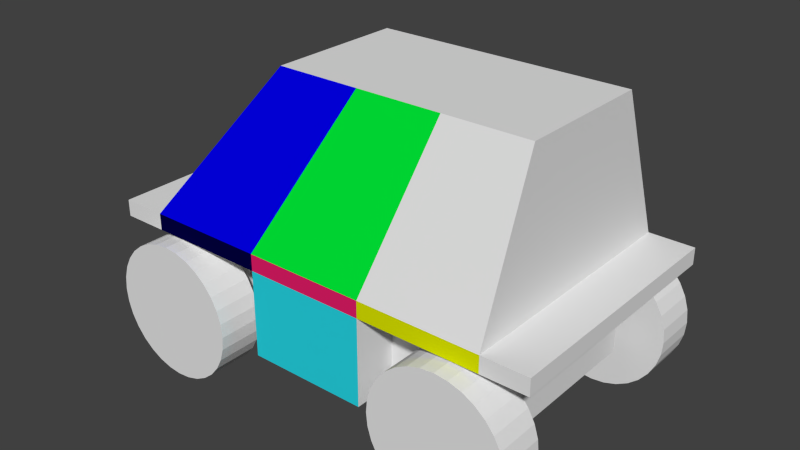 # Source: Rover.blend  (saved by Blender 2.76.0; exported with 4.5.12 LTS)
import bpy
from mathutils import Matrix  # noqa: F401  (used for matrix-valued properties, if any)

bpy.ops.wm.read_factory_settings(use_empty=True)
scene = bpy.context.scene
scene.name = 'Scene'

# ---- collections
col_collection_1 = bpy.data.collections.new('Collection 1'); scene.collection.children.link(col_collection_1)

# ---- materials (node trees are filled in below, after node groups)
mat_material = bpy.data.materials.new('Material')
mat_material.alpha_threshold = 0.0
mat_material.use_transparent_shadow = False
mat_material.roughness = 0.5
mat_material.line_color = (0.0, 0.0, 0.0, 1.0)
mat_material_001 = bpy.data.materials.new('Material.001')
mat_material_001.alpha_threshold = 0.0
mat_material_001.use_transparent_shadow = False
mat_material_001.diffuse_color = (0.0, 0.8, 0.03841, 1.0)
mat_material_001.roughness = 0.5
mat_material_002 = bpy.data.materials.new('Material.002')
mat_material_002.alpha_threshold = 0.0
mat_material_002.use_transparent_shadow = False
mat_material_002.diffuse_color = (0.0006694, 0.0, 0.8, 1.0)
mat_material_002.roughness = 0.5
mat_material_003 = bpy.data.materials.new('Material.003')
mat_material_003.alpha_threshold = 0.0
mat_material_003.use_transparent_shadow = False
mat_material_003.diffuse_color = (0.8, 0.01357, 0.1451, 1.0)
mat_material_003.roughness = 0.5
mat_material_004 = bpy.data.materials.new('Material.004')
mat_material_004.alpha_threshold = 0.0
mat_material_004.use_transparent_shadow = False
mat_material_004.diffuse_color = (0.7308, 0.8, 0.0, 1.0)
mat_material_004.roughness = 0.5
mat_material_005 = bpy.data.materials.new('Material.005')
mat_material_005.alpha_threshold = 0.0
mat_material_005.use_transparent_shadow = False
mat_material_005.diffuse_color = (0.0006025, 0.0, 0.05222, 1.0)
mat_material_005.roughness = 0.5
mat_material_006 = bpy.data.materials.new('Material.006')
mat_material_006.alpha_threshold = 0.0
mat_material_006.use_transparent_shadow = False
mat_material_006.diffuse_color = (0.02069, 0.6895, 0.8, 1.0)
mat_material_006.roughness = 0.5

# ---- material node trees

# ---- world
world_world = bpy.data.worlds.new('World'); scene.world = world_world
world_world.color = (0.05088, 0.05088, 0.05088)
world_world.use_sun_shadow = False
world_world.sun_shadow_jitter_overblur = 0.0
world_world.cycles.sampling_method = 'MANUAL'
world_world.cycles.sample_map_resolution = 256

# ---- meshes
me_cube = bpy.data.meshes.new('Cube')
me_cube.from_pydata([(0.3138, -0.6567, 1.093), (1.265, 0.0, 1.222), (-1.588, 0.0, 1.222), (-0.6372, -0.6567, 1.091), (-0.7353, -0.5399, 2.408), (1.265, -1.0, 1.222), (-1.588, -1.0, 1.222), (1.265, -0.5399, 2.408), (1.265, 0.0, 2.408), (-0.7353, 0.0, 2.408), (1.265, 0.0, 0.4075), (-1.588, 0.0, 0.4075), (-1.588, 0.0, 1.091), (1.265, -1.0, 1.091), (1.265, 0.0, 1.091), (-1.588, -1.0, 1.091), (-0.6372, -1.0, 0.4075), (0.3138, -1.0, 0.4075), (-0.6372, -1.0, 1.222), (0.3138, -1.0, 1.222), (-0.06859, -0.5399, 2.408), (0.5981, -0.5399, 2.408), (-0.6372, 0.0, 0.4075), (0.3138, 0.0, 0.4075), (0.5981, 0.0, 2.408), (-0.06858, 0.0, 2.408), (-0.6372, -1.0, 1.091), (0.3138, -1.0, 1.091), (1.265, -0.6567, 1.222), (1.265, -0.6567, 0.4075), (-1.588, -0.6567, 1.222), (1.265, -0.3257, 2.408), (-1.588, -0.6567, 0.4075), (-0.7353, -0.3257, 2.408), (1.265, -0.6567, 1.091), (-1.588, -0.6567, 1.091), (-0.6372, -0.6567, 0.4075), (0.3138, -0.6567, 0.4075), (-0.06859, -0.3257, 2.408), (0.5981, -0.3257, 2.408), (-1.948, -0.6567, 1.222), (-1.948, 0.0, 1.222), (-1.948, 0.0, 1.091), (-1.948, -1.0, 1.091), (-1.948, -1.0, 1.222), (-1.948, -0.6567, 1.091), (1.621, -0.6567, 1.222), (1.621, -1.0, 1.222), (1.621, -1.0, 1.091), (1.621, 0.0, 1.222), (1.621, 0.0, 1.091), (1.621, -0.6567, 1.091), (-1.376, -1.139, 0.0005139), (-1.376, -0.7877, 0.0005139), (-1.271, -1.139, 0.01081), (-1.271, -0.7877, 0.01081), (-1.17, -1.139, 0.04132), (-1.17, -0.7877, 0.04132), (-1.078, -1.139, 0.09085), (-1.078, -0.7877, 0.09085), (-0.9966, -1.139, 0.1575), (-0.9966, -0.7877, 0.1575), (-0.9299, -1.139, 0.2387), (-0.9299, -0.7877, 0.2387), (-0.8804, -1.139, 0.3314), (-0.8804, -0.7877, 0.3314), (-0.8499, -1.139, 0.432), (-0.8499, -0.7877, 0.432), (-0.8396, -1.139, 0.5365), (-0.8396, -0.7877, 0.5365), (-0.8499, -1.139, 0.6411), (-0.8499, -0.7877, 0.6411), (-0.8804, -1.139, 0.7417), (-0.8804, -0.7877, 0.7417), (-0.9299, -1.139, 0.8343), (-0.9299, -0.7877, 0.8343), (-0.9966, -1.139, 0.9155), (-0.9966, -0.7877, 0.9155), (-1.078, -1.139, 0.9822), (-1.078, -0.7877, 0.9822), (-1.17, -1.139, 1.032), (-1.17, -0.7877, 1.032), (-1.271, -1.139, 1.062), (-1.271, -0.7877, 1.062), (-1.376, -1.139, 1.073), (-1.376, -0.7877, 1.073), (-1.48, -1.139, 1.062), (-1.48, -0.7877, 1.062), (-1.581, -1.139, 1.032), (-1.581, -0.7877, 1.032), (-1.673, -1.139, 0.9822), (-1.673, -0.7877, 0.9822), (-1.755, -1.139, 0.9155), (-1.755, -0.7877, 0.9155), (-1.821, -1.139, 0.8343), (-1.821, -0.7877, 0.8343), (-1.871, -1.139, 0.7416), (-1.871, -0.7877, 0.7416), (-1.901, -1.139, 0.6411), (-1.901, -0.7877, 0.6411), (-1.912, -1.139, 0.5365), (-1.912, -0.7877, 0.5365), (-1.901, -1.139, 0.432), (-1.901, -0.7877, 0.432), (-1.871, -1.139, 0.3314), (-1.871, -0.7877, 0.3314), (-1.821, -1.139, 0.2387), (-1.821, -0.7877, 0.2387), (-1.755, -1.139, 0.1575), (-1.755, -0.7877, 0.1575), (-1.673, -1.139, 0.09085), (-1.673, -0.7877, 0.09085), (-1.581, -1.139, 0.04132), (-1.581, -0.7877, 0.04132), (-1.48, -1.139, 0.01081), (-1.48, -0.7877, 0.01081), (1.041, -1.139, 0.0005139), (1.041, -0.7877, 0.0005139), (1.145, -1.139, 0.01081), (1.145, -0.7877, 0.01081), (1.246, -1.139, 0.04132), (1.246, -0.7877, 0.04132), (1.339, -1.139, 0.09085), (1.339, -0.7877, 0.09085), (1.42, -1.139, 0.1575), (1.42, -0.7877, 0.1575), (1.486, -1.139, 0.2387), (1.486, -0.7877, 0.2387), (1.536, -1.139, 0.3314), (1.536, -0.7877, 0.3314), (1.567, -1.139, 0.432), (1.567, -0.7877, 0.432), (1.577, -1.139, 0.5365), (1.577, -0.7877, 0.5365), (1.567, -1.139, 0.6411), (1.567, -0.7877, 0.6411), (1.536, -1.139, 0.7417), (1.536, -0.7877, 0.7417), (1.486, -1.139, 0.8343), (1.486, -0.7877, 0.8343), (1.42, -1.139, 0.9155), (1.42, -0.7877, 0.9155), (1.339, -1.139, 0.9822), (1.339, -0.7877, 0.9822), (1.246, -1.139, 1.032), (1.246, -0.7877, 1.032), (1.145, -1.139, 1.062), (1.145, -0.7877, 1.062), (1.041, -1.139, 1.073), (1.041, -0.7877, 1.073), (0.9362, -1.139, 1.062), (0.9362, -0.7877, 1.062), (0.8357, -1.139, 1.032), (0.8357, -0.7877, 1.032), (0.743, -1.139, 0.9822), (0.743, -0.7877, 0.9822), (0.6618, -1.139, 0.9155), (0.6618, -0.7877, 0.9155), (0.5951, -1.139, 0.8343), (0.5951, -0.7877, 0.8343), (0.5456, -1.139, 0.7416), (0.5456, -0.7877, 0.7416), (0.5151, -1.139, 0.6411), (0.5151, -0.7877, 0.6411), (0.5048, -1.139, 0.5365), (0.5048, -0.7877, 0.5365), (0.5151, -1.139, 0.432), (0.5151, -0.7877, 0.432), (0.5456, -1.139, 0.3314), (0.5456, -0.7877, 0.3314), (0.5951, -1.139, 0.2387), (0.5951, -0.7877, 0.2387), (0.6618, -1.139, 0.1575), (0.6618, -0.7877, 0.1575), (0.743, -1.139, 0.09085), (0.743, -0.7877, 0.09085), (0.8357, -1.139, 0.04132), (0.8357, -0.7877, 0.04132), (0.9362, -1.139, 0.01081), (0.9362, -0.7877, 0.01081)], [], [(15, 6, 44, 43), (39, 31, 8, 24), (28, 5, 47, 46), (28, 31, 7, 5), (3, 26, 15, 35), (21, 19, 5, 7), (37, 23, 10, 29), (30, 6, 4, 33), (19, 27, 13, 5), (26, 3, 36, 16), (34, 13, 27, 0), (6, 15, 26, 18), (18, 26, 27, 19), (32, 11, 22, 36), (36, 22, 23, 37), (4, 6, 18, 20), (20, 18, 19, 21), (34, 0, 37, 29), (26, 16, 17, 27), (33, 38, 25, 9), (38, 39, 24, 25), (20, 21, 39, 38), (4, 20, 38, 33), (16, 36, 37, 17), (27, 17, 37, 0), (11, 32, 35, 12), (10, 14, 34, 29), (2, 30, 33, 9), (3, 35, 32, 36), (1, 8, 31, 28), (1, 28, 46, 49), (21, 7, 31, 39), (6, 30, 40, 44), (45, 43, 44, 40), (42, 45, 40, 41), (35, 15, 43, 45), (30, 2, 41, 40), (12, 35, 45, 42), (51, 46, 47, 48), (50, 49, 46, 51), (13, 34, 51, 48), (5, 13, 48, 47), (34, 14, 50, 51), (52, 53, 55, 54), (54, 55, 57, 56), (56, 57, 59, 58), (58, 59, 61, 60), (60, 61, 63, 62), (62, 63, 65, 64), (64, 65, 67, 66), (66, 67, 69, 68), (68, 69, 71, 70), (70, 71, 73, 72), (72, 73, 75, 74), (74, 75, 77, 76), (76, 77, 79, 78), (78, 79, 81, 80), (80, 81, 83, 82), (82, 83, 85, 84), (84, 85, 87, 86), (86, 87, 89, 88), (88, 89, 91, 90), (90, 91, 93, 92), (92, 93, 95, 94), (94, 95, 97, 96), (96, 97, 99, 98), (98, 99, 101, 100), (100, 101, 103, 102), (102, 103, 105, 104), (104, 105, 107, 106), (106, 107, 109, 108), (108, 109, 111, 110), (110, 111, 113, 112), (55, 53, 115, 113, 111, 109, 107, 105, 103, 101, 99, 97, 95, 93, 91, 89, 87, 85, 83, 81, 79, 77, 75, 73, 71, 69, 67, 65, 63, 61, 59, 57), (114, 115, 53, 52), (112, 113, 115, 114), (52, 54, 56, 58, 60, 62, 64, 66, 68, 70, 72, 74, 76, 78, 80, 82, 84, 86, 88, 90, 92, 94, 96, 98, 100, 102, 104, 106, 108, 110, 112, 114), (116, 117, 119, 118), (118, 119, 121, 120), (120, 121, 123, 122), (122, 123, 125, 124), (124, 125, 127, 126), (126, 127, 129, 128), (128, 129, 131, 130), (130, 131, 133, 132), (132, 133, 135, 134), (134, 135, 137, 136), (136, 137, 139, 138), (138, 139, 141, 140), (140, 141, 143, 142), (142, 143, 145, 144), (144, 145, 147, 146), (146, 147, 149, 148), (148, 149, 151, 150), (150, 151, 153, 152), (152, 153, 155, 154), (154, 155, 157, 156), (156, 157, 159, 158), (158, 159, 161, 160), (160, 161, 163, 162), (162, 163, 165, 164), (164, 165, 167, 166), (166, 167, 169, 168), (168, 169, 171, 170), (170, 171, 173, 172), (172, 173, 175, 174), (174, 175, 177, 176), (119, 117, 179, 177, 175, 173, 171, 169, 167, 165, 163, 161, 159, 157, 155, 153, 151, 149, 147, 145, 143, 141, 139, 137, 135, 133, 131, 129, 127, 125, 123, 121), (178, 179, 117, 116), (176, 177, 179, 178), (116, 118, 120, 122, 124, 126, 128, 130, 132, 134, 136, 138, 140, 142, 144, 146, 148, 150, 152, 154, 156, 158, 160, 162, 164, 166, 168, 170, 172, 174, 176, 178)])
me_cube.polygons.foreach_set('material_index', [0, 0, 0, 0, 0, 0, 0, 0, 4, 0, 0, 5, 3, 0, 0, 2, 1, 0, 6, 0, 0, 0, 0, 0, 0, 0, 0, 0, 0, 0, 0, 0, 0, 0, 0, 0, 0, 0, 0, 0, 0, 0, 0, 0, 0, 0, 0, 0, 0, 0, 0, 0, 0, 0, 0, 0, 0, 0, 0, 0, 0, 0, 0, 0, 0, 0, 0, 0, 0, 0, 0, 0, 0, 0, 0, 0, 0, 0, 0, 0, 0, 0, 0, 0, 0, 0, 0, 0, 0, 0, 0, 0, 0, 0, 0, 0, 0, 0, 0, 0, 0, 0, 0, 0, 0, 0, 0, 0, 0, 0, 0])
me_cube.materials.append(mat_material)
me_cube.materials.append(mat_material_001)
me_cube.materials.append(mat_material_002)
me_cube.materials.append(mat_material_003)
me_cube.materials.append(mat_material_004)
me_cube.materials.append(mat_material_005)
me_cube.materials.append(mat_material_006)
me_cube.use_remesh_preserve_volume = False
me_cube.use_remesh_preserve_attributes = False
me_cube.use_mirror_vertex_groups = False
me_cube.update()

# ---- objects
ob_cube = bpy.data.objects.new('Cube', me_cube)

# ---- transforms, parenting, visibility, modifiers, constraints
ob_cube.location = (0.0, 0.0, 0.0)
ob_cube.lock_rotations_4d = False
ob_cube.empty_display_type = 'ARROWS'
ob_cube.lineart.crease_threshold = 0.0
_m = ob_cube.modifiers.new('Mirror', 'MIRROR')
_m.use_axis = (False, True, False)
_m.use_clip = True

# ---- collection membership
col_collection_1.objects.link(ob_cube)

# ---- scene / render settings (as saved in the file)
scene.frame_start = 1; scene.frame_end = 250; scene.frame_set(1)
scene.render.engine = 'BLENDER_EEVEE_NEXT'
scene.render.resolution_percentage = 50
scene.render.dither_intensity = 0.0
scene.cycles.use_denoising = False
scene.cycles.samples = 10
scene.cycles.sampling_pattern = 'TABULATED_SOBOL'
scene.cycles.light_sampling_threshold = 0.0
scene.cycles.use_adaptive_sampling = False
scene.cycles.use_light_tree = False
scene.cycles.blur_glossy = 0.0
scene.cycles.pixel_filter_type = 'GAUSSIAN'
scene.cycles.sample_clamp_indirect = 0.0
scene.view_settings.view_transform = 'Standard'
bpy.context.view_layer.update()

# ---- added for rendering (the .blend has no active camera and no usable light): camera, sun
cam_auto = bpy.data.cameras.new('AutoCamera')
cam_auto.lens = 50.0
cam_auto.sensor_width = 36.0
cam_auto.clip_end = 1000.0
ob_auto_camera = bpy.data.objects.new('AutoCamera', cam_auto)
scene.collection.objects.link(ob_auto_camera)
ob_auto_camera.location = (4.34269, -5.40716, 4.8088)
ob_auto_camera.rotation_euler = (1.09748, -7.21219e-08, 0.694738)
scene.camera = ob_auto_camera
light_auto_sun = bpy.data.lights.new('AutoSun', 'SUN')
light_auto_sun.energy = 3.0
light_auto_sun.angle = 0.0523599
ob_auto_sun = bpy.data.objects.new('AutoSun', light_auto_sun)
scene.collection.objects.link(ob_auto_sun)
ob_auto_sun.rotation_euler = (0.872665, 0.174533, 0.523599)
bpy.context.view_layer.update()
